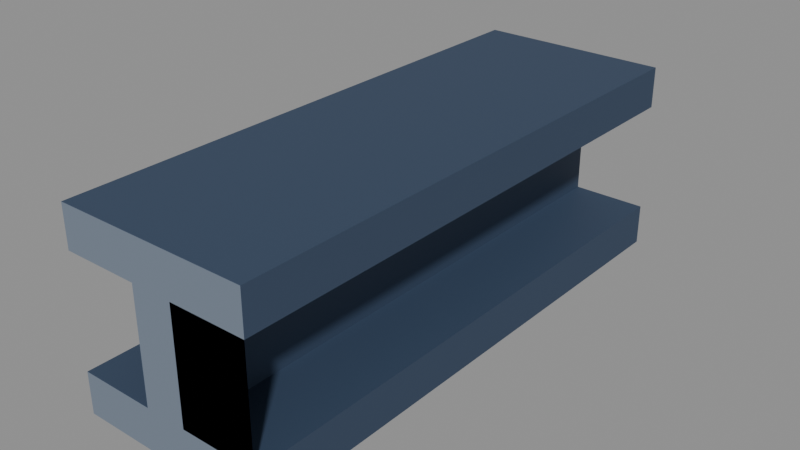 # Source: steel.blend  (saved by Blender 5.2.44; exported with 4.5.12 LTS)
import bpy
from mathutils import Matrix  # noqa: F401  (used for matrix-valued properties, if any)

bpy.ops.wm.read_factory_settings(use_empty=True)
scene = bpy.context.scene
scene.name = 'Scene'

# ---- collections
col_col_lowpoly = bpy.data.collections.new('COL_LowPoly'); scene.collection.children.link(col_col_lowpoly)

# ---- images (referenced by path relative to the original .blend; pixels are not part of the script)
import os
ASSET_DIR = os.environ.get("B2B_ASSET_DIR", "")  # directory of the original .blend (textures are referenced by path, not embedded)
HERE = os.path.dirname(os.path.abspath(__file__))  # packed textures are extracted next to this script under _unpacked/

def load_image(name, relpath, width, height, colorspace="sRGB"):
    """Load a texture the original file referenced (path relative to the .blend, or extracted next to this script)."""
    p = next((c for c in (os.path.join(HERE, relpath), os.path.join(ASSET_DIR, relpath)) if relpath and os.path.exists(c)), "")
    if p:
        img = bpy.data.images.load(p, check_existing=True)
        img.name = name
    else:  # same state as the original file: an image datablock whose file is absent (Cycles renders it pink)
        img = bpy.data.images.new(name, width, height)
        img.source = "FILE"
        img.filepath = "//" + (relpath or name)
    img.colorspace_settings.name = colorspace
    return img
img_steel_basecolor = load_image('steel_BaseColor', '_unpacked/steel_BaseColor.88415ec4.png', 128, 96, 'sRGB')
img_steel_maskmap = load_image('steel_MaskMap', '_unpacked/steel_MaskMap.5499ce6d.png', 128, 96, 'Non-Color')

# ---- materials (node trees are filled in below, after node groups)
mat_m_steel = bpy.data.materials.new('M_steel')

# ---- material node trees
mat_m_steel.use_nodes = True; mat_m_steel.node_tree.nodes.clear()
_N = mat_m_steel.node_tree.nodes; _L = mat_m_steel.node_tree.links
n0 = _N.new('ShaderNodeBsdfPrincipled'); n0.name = 'Principled BSDF'; n0.location = (-200, 100)
n0.inputs[10].default_value = 0.005
n1 = _N.new('ShaderNodeOutputMaterial'); n1.name = 'Material Output'; n1.location = (200, 100)
n2 = _N.new('ShaderNodeTexImage'); n2.name = 'Image Texture'; n2.location = (0, 0)
n2.image = img_steel_basecolor
n2.interpolation = 'Closest'
n3 = _N.new('ShaderNodeTexImage'); n3.name = 'Image Texture.001'; n3.location = (0, 0)
n3.image = img_steel_maskmap
n3.interpolation = 'Closest'
n4 = _N.new('ShaderNodeSeparateColor'); n4.name = 'Separate Color'; n4.location = (0, 0)
n5 = _N.new('ShaderNodeMath'); n5.name = 'Math'; n5.location = (0, 0)
n5.operation = 'SUBTRACT'
n5.inputs[0].default_value = 1.0
_L.new(n0.outputs[0], n1.inputs[0])
_L.new(n2.outputs[0], n0.inputs[0])
_L.new(n3.outputs[0], n4.inputs[0])
_L.new(n4.outputs[0], n0.inputs[1])
_L.new(n3.outputs[1], n5.inputs[1])
_L.new(n5.outputs[0], n0.inputs[2])
n1.is_active_output = True

# ---- meshes
me_steel = bpy.data.meshes.new('steel')
me_steel.from_pydata([(-0.07, -0.2, 0.0), (0.07, -0.2, 0.0), (0.07, -0.2, 0.03), (0.015, -0.2, 0.03), (0.015, -0.2, 0.11), (0.07, -0.2, 0.11), (0.07, -0.2, 0.14), (-0.07, -0.2, 0.14), (-0.07, -0.2, 0.11), (-0.015, -0.2, 0.11), (-0.015, -0.2, 0.03), (-0.07, -0.2, 0.03), (-0.07, 0.2, 0.0), (0.07, 0.2, 0.0), (0.07, 0.2, 0.03), (0.015, 0.2, 0.03), (0.015, 0.2, 0.11), (0.07, 0.2, 0.11), (0.07, 0.2, 0.14), (-0.07, 0.2, 0.14), (-0.07, 0.2, 0.11), (-0.015, 0.2, 0.11), (-0.015, 0.2, 0.03), (-0.07, 0.2, 0.03)], [], [(1, 6, 9), (22, 21, 16), (0, 12, 13, 1), (1, 13, 14, 2), (2, 14, 15, 3), (3, 15, 16, 4), (4, 16, 17, 5), (5, 17, 18, 6), (6, 18, 19, 7), (7, 19, 20, 8), (8, 20, 21, 9), (9, 21, 22, 10), (10, 22, 23, 11), (11, 23, 12, 0), (11, 0, 1), (2, 3, 4), (10, 11, 1), (2, 4, 5), (9, 10, 1), (7, 8, 9), (2, 5, 6), (1, 2, 6), (6, 7, 9), (12, 23, 22), (21, 20, 19), (13, 12, 22), (21, 19, 18), (14, 13, 22), (21, 18, 17), (15, 14, 22), (21, 17, 16), (16, 15, 22)])
_uv = me_steel.uv_layers.new(name='UVMap')
_uv.uv.foreach_set('vector', [0.0625, 0.5833, 0.0625, 0.5833, 0.0625, 0.5833, 0.0625, 0.5833, 0.0625, 0.5833, 0.0625, 0.5833, 0.3125, 0.5833, 0.3125, 0.5833, 0.3125, 0.5833, 0.3125, 0.5833, 0.3125, 0.5833, 0.3125, 0.5833, 0.3125, 0.5833, 0.3125, 0.5833, 0.3125, 0.5833, 0.3125, 0.5833, 0.3125, 0.5833, 0.3125, 0.5833, 0.3125, 0.5833, 0.3125, 0.5833, 0.3125, 0.5833, 0.3125, 0.5833, 0.3125, 0.5833, 0.3125, 0.5833, 0.3125, 0.5833, 0.3125, 0.5833, 0.3125, 0.5833, 0.3125, 0.5833, 0.3125, 0.5833, 0.3125, 0.5833, 0.3125, 0.5833, 0.3125, 0.5833, 0.3125, 0.5833, 0.3125, 0.5833, 0.3125, 0.5833, 0.3125, 0.5833, 0.3125, 0.5833, 0.3125, 0.5833, 0.3125, 0.5833, 0.3125, 0.5833, 0.3125, 0.5833, 0.3125, 0.5833, 0.3125, 0.5833, 0.3125, 0.5833, 0.3125, 0.5833, 0.3125, 0.5833, 0.3125, 0.5833, 0.3125, 0.5833, 0.3125, 0.5833, 0.3125, 0.5833, 0.3125, 0.5833, 0.3125, 0.5833, 0.3125, 0.5833, 0.3125, 0.5833, 0.0625, 0.5833, 0.0625, 0.5833, 0.0625, 0.5833, 0.0625, 0.5833, 0.0625, 0.5833, 0.0625, 0.5833, 0.0625, 0.5833, 0.0625, 0.5833, 0.0625, 0.5833, 0.0625, 0.5833, 0.0625, 0.5833, 0.0625, 0.5833, 0.0625, 0.5833, 0.0625, 0.5833, 0.0625, 0.5833, 0.0625, 0.5833, 0.0625, 0.5833, 0.0625, 0.5833, 0.3125, 0.5833, 0.3125, 0.5833, 0.3125, 0.5833, 0.3125, 0.5833, 0.3125, 0.5833, 0.3125, 0.5833, 0.0625, 0.5833, 0.0625, 0.5833, 0.0625, 0.5833, 0.0625, 0.5833, 0.0625, 0.5833, 0.0625, 0.5833, 0.0625, 0.5833, 0.0625, 0.5833, 0.0625, 0.5833, 0.0625, 0.5833, 0.0625, 0.5833, 0.0625, 0.5833, 0.0625, 0.5833, 0.0625, 0.5833, 0.0625, 0.5833, 0.0625, 0.5833, 0.0625, 0.5833, 0.0625, 0.5833, 0.0625, 0.5833, 0.0625, 0.5833, 0.0625, 0.5833, 0.3125, 0.5833, 0.3125, 0.5833, 0.3125, 0.5833, 0.3125, 0.5833, 0.3125, 0.5833, 0.3125, 0.5833, 0.0625, 0.5833, 0.0625, 0.5833, 0.0625, 0.5833])
me_steel.materials.append(mat_m_steel)
me_steel.update()

# ---- objects
ob_steel = bpy.data.objects.new('steel', me_steel)

# ---- transforms, parenting, visibility, modifiers, constraints
ob_steel.location = (0.0, 0.0, 0.0)

# ---- collection membership
col_col_lowpoly.objects.link(ob_steel)

# ---- scene / render settings (as saved in the file)
scene.frame_start = 1; scene.frame_end = 250; scene.frame_set(1)
scene.render.engine = 'BLENDER_EEVEE_NEXT'
scene.render.bake_bias = 0.0
scene.render.bake_samples = 0
scene.render.compositor_device = 'GPU'
scene.eevee.use_volume_custom_range = False
scene.eevee.fast_gi_thickness_near = 0.1
scene.eevee.fast_gi_thickness_far = 0.0
scene.eevee.ray_tracing_options.screen_trace_thickness = 0.1
bpy.context.view_layer.update()

# ---- added for rendering (the .blend has no active camera and no usable light): camera, sun + grey world if the file has none
cam_auto = bpy.data.cameras.new('AutoCamera')
cam_auto.lens = 50.0
cam_auto.sensor_width = 36.0
cam_auto.clip_end = 1000.0
ob_auto_camera = bpy.data.objects.new('AutoCamera', cam_auto)
scene.collection.objects.link(ob_auto_camera)
ob_auto_camera.location = (0.412945, -0.495534, 0.400356)
ob_auto_camera.rotation_euler = (1.09748, -7.21219e-08, 0.694738)
scene.camera = ob_auto_camera
light_auto_sun = bpy.data.lights.new('AutoSun', 'SUN')
light_auto_sun.energy = 3.0
light_auto_sun.angle = 0.0523599
ob_auto_sun = bpy.data.objects.new('AutoSun', light_auto_sun)
scene.collection.objects.link(ob_auto_sun)
ob_auto_sun.rotation_euler = (0.872665, 0.174533, 0.523599)
if scene.world is None:
    world_auto = bpy.data.worlds.new('AutoWorld')
    world_auto.color = (0.3, 0.3, 0.3)
    scene.world = world_auto
bpy.context.view_layer.update()
